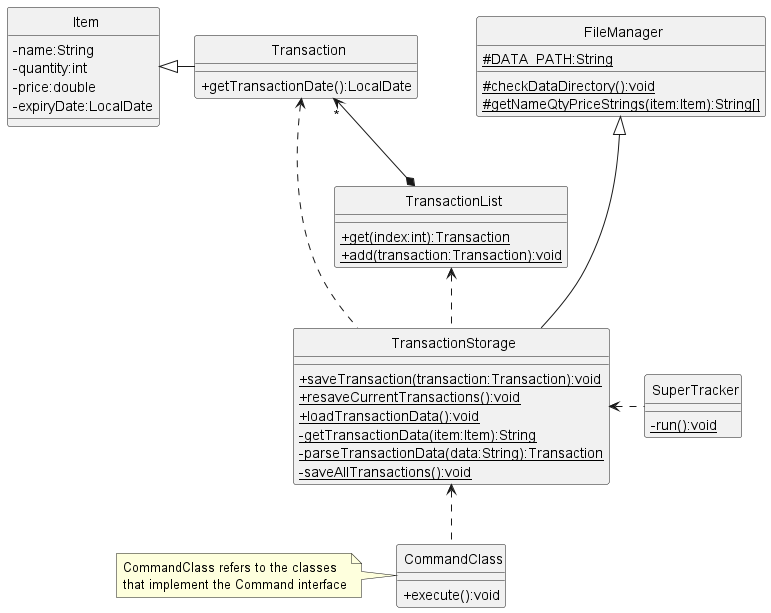

The diagram above was rendered by PlantUML. Its source (embedded in the PNG):
@startuml
skinparam classAttributeIconSize 0
skinparam CircledCharacterFontSize 0
skinparam CircledCharacterRadius 0

class SuperTracker
class FileManager
class TransactionList
class Transaction
class CommandClass
class TransactionStorage
class Item

Item <|- Transaction
FileManager <|--- TransactionStorage
TransactionList <.. TransactionStorage
Transaction <.. TransactionStorage
Transaction "*" <--* TransactionList
TransactionStorage <.. CommandClass
TransactionStorage <. SuperTracker

class FileManager {
    {static}#DATA_PATH:String
    {static}#checkDataDirectory():void
    {static}#getNameQtyPriceStrings(item:Item):String[]
}

class TransactionStorage {
    {static}+saveTransaction(transaction:Transaction):void
    {static}+resaveCurrentTransactions():void
    {static}+loadTransactionData():void
    {static}-getTransactionData(item:Item):String
    {static}-parseTransactionData(data:String):Transaction
    {static}-saveAllTransactions():void
}

class SuperTracker {
    {static}-run():void
}

class CommandClass {
    +execute():void
}

class TransactionList {
    {static}+get(index:int):Transaction
    {static}+add(transaction:Transaction):void
}

class Transaction {
    +getTransactionDate():LocalDate
}

class Item {
    -name:String
    -quantity:int
    -price:double
    -expiryDate:LocalDate
}

note left of CommandClass
    CommandClass refers to the classes
    that implement the Command interface
endnote

@enduml